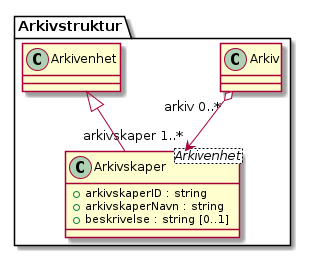

The diagram above was rendered by PlantUML. Its source (embedded in the PNG):
@startuml
skinparam nodesep 100
class Arkivstruktur.Arkivskaper <Arkivenhet> {
  +arkivskaperID : string
  +arkivskaperNavn : string
  +beskrivelse : string [0..1]
}
Arkivstruktur.Arkiv "arkiv 0..*" o--> "arkivskaper 1..*" Arkivstruktur.Arkivskaper
Arkivstruktur.Arkivenhet <|-- Arkivstruktur.Arkivskaper
@enduml